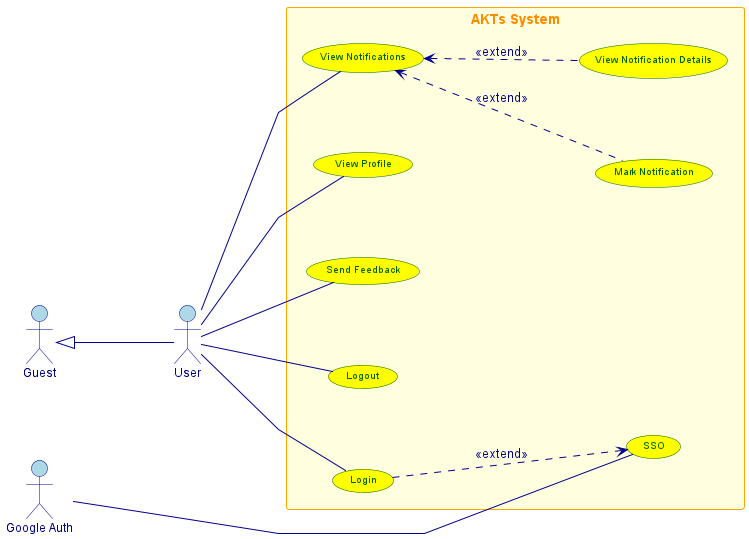

The diagram above was rendered by PlantUML. Its source (embedded in the PNG):
@startuml
left to right direction
skinparam linetype polyline
skinparam nodesep 80
skinparam ranksep 100

' Cấu hình màu sắc cho actors
skinparam actor {
  BackgroundColor lightblue
  BorderColor darkblue
  FontColor darkblue
  FontSize 12
}

skinparam usecase {
  BackgroundColor yellow
  BorderColor darkgreen
  FontColor darkgreen
  FontSize 10
}

skinparam rectangle {
  BackgroundColor lightyellow
  BorderColor orange
  FontColor darkorange
  FontSize 14
  FontStyle bold
}

skinparam arrow {
  Color darkblue
  FontColor darkblue
}

together {
  actor Guest as "Guest"
  actor User as "User"
  actor GoogleAuth as "Google Auth"
}

rectangle "AKTs System" {
  (View Profile) as UC1
  (Send Feedback) as UC2
  (Logout) as UC5
  (Login) as UC10
  (View Notifications) as UC6
  (Mark Notification) as UC8
  (View Notification Details) as UC9
  (SSO) as UC11
}

Guest <|-d- User 

User -- UC1
User -- UC2
User -- UC5
User -- UC6
User -- UC10

UC8 .u.> UC6 : <<extend>>
UC9 .u.> UC6 : <<extend>>

UC10 .d.> UC11 : <<extend>>
GoogleAuth -- UC11
@enduml